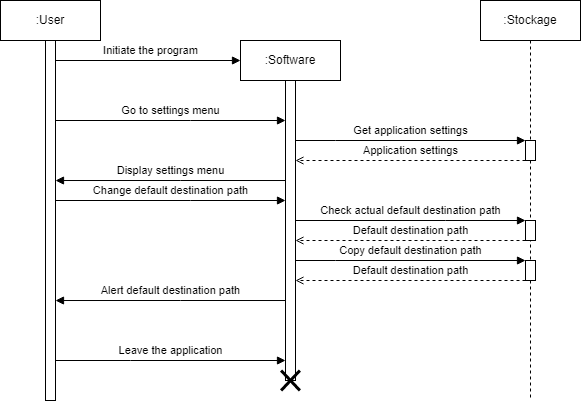

The diagram above was exported from draw.io. Its source (the exported page's mxGraphModel, read from the mxfile embedded in the PNG):
<mxGraphModel dx="819" dy="381" grid="1" gridSize="5" guides="1" tooltips="1" connect="1" arrows="1" fold="1" page="1" pageScale="1" pageWidth="827" pageHeight="1169" background="#ffffff" math="0" shadow="0">
  <root>
    <mxCell id="0" />
    <mxCell id="1" parent="0" />
    <mxCell id="nT62XF2qii6WJub2fGTe-1" value=":User" style="shape=umlLifeline;perimeter=lifelinePerimeter;whiteSpace=wrap;html=1;container=1;collapsible=0;recursiveResize=0;outlineConnect=0;" vertex="1" parent="1">
      <mxGeometry x="35" y="25" width="100" height="400" as="geometry" />
    </mxCell>
    <mxCell id="nT62XF2qii6WJub2fGTe-2" value="" style="html=1;points=[];perimeter=orthogonalPerimeter;" vertex="1" parent="nT62XF2qii6WJub2fGTe-1">
      <mxGeometry x="45" y="40" width="10" height="360" as="geometry" />
    </mxCell>
    <mxCell id="nT62XF2qii6WJub2fGTe-3" value=":Software" style="shape=umlLifeline;perimeter=lifelinePerimeter;whiteSpace=wrap;html=1;container=1;collapsible=0;recursiveResize=0;outlineConnect=0;" vertex="1" parent="1">
      <mxGeometry x="275" y="65" width="100" height="340" as="geometry" />
    </mxCell>
    <mxCell id="nT62XF2qii6WJub2fGTe-4" value="" style="html=1;points=[];perimeter=orthogonalPerimeter;" vertex="1" parent="nT62XF2qii6WJub2fGTe-3">
      <mxGeometry x="45" y="40" width="10" height="300" as="geometry" />
    </mxCell>
    <mxCell id="nT62XF2qii6WJub2fGTe-5" value="" style="shape=umlDestroy;whiteSpace=wrap;html=1;strokeWidth=3;" vertex="1" parent="nT62XF2qii6WJub2fGTe-3">
      <mxGeometry x="40.620000000000005" y="330" width="18.75" height="20" as="geometry" />
    </mxCell>
    <mxCell id="nT62XF2qii6WJub2fGTe-6" value=":Stockage" style="shape=umlLifeline;perimeter=lifelinePerimeter;whiteSpace=wrap;html=1;container=1;collapsible=0;recursiveResize=0;outlineConnect=0;" vertex="1" parent="1">
      <mxGeometry x="515" y="25" width="100" height="400" as="geometry" />
    </mxCell>
    <mxCell id="nT62XF2qii6WJub2fGTe-7" value="" style="html=1;points=[];perimeter=orthogonalPerimeter;" vertex="1" parent="nT62XF2qii6WJub2fGTe-6">
      <mxGeometry x="45" y="140" width="10" height="20" as="geometry" />
    </mxCell>
    <mxCell id="nT62XF2qii6WJub2fGTe-8" value="Get application settings" style="edgeStyle=orthogonalEdgeStyle;rounded=0;orthogonalLoop=1;jettySize=auto;html=1;endArrow=block;endFill=1;" edge="1" parent="nT62XF2qii6WJub2fGTe-6" target="nT62XF2qii6WJub2fGTe-7">
      <mxGeometry y="10" relative="1" as="geometry">
        <mxPoint x="-185" y="140" as="sourcePoint" />
        <mxPoint x="50" y="150" as="targetPoint" />
        <Array as="points">
          <mxPoint x="-145" y="140" />
          <mxPoint x="-145" y="140" />
        </Array>
        <mxPoint as="offset" />
      </mxGeometry>
    </mxCell>
    <mxCell id="nT62XF2qii6WJub2fGTe-9" value="Application settings" style="edgeStyle=orthogonalEdgeStyle;rounded=0;orthogonalLoop=1;jettySize=auto;html=1;endArrow=open;endFill=0;dashed=1;" edge="1" parent="nT62XF2qii6WJub2fGTe-6" source="nT62XF2qii6WJub2fGTe-7">
      <mxGeometry y="-10" relative="1" as="geometry">
        <mxPoint x="50" y="175" as="sourcePoint" />
        <mxPoint x="-185" y="160" as="targetPoint" />
        <Array as="points">
          <mxPoint x="-105" y="160" />
          <mxPoint x="-105" y="160" />
        </Array>
        <mxPoint as="offset" />
      </mxGeometry>
    </mxCell>
    <mxCell id="nT62XF2qii6WJub2fGTe-10" value="Initiate the program" style="edgeStyle=orthogonalEdgeStyle;rounded=0;orthogonalLoop=1;jettySize=auto;html=1;endArrow=block;endFill=1;" edge="1" parent="1" source="nT62XF2qii6WJub2fGTe-2">
      <mxGeometry x="0.0269" y="10" relative="1" as="geometry">
        <mxPoint x="275" y="85" as="targetPoint" />
        <Array as="points">
          <mxPoint x="275" y="85" />
        </Array>
        <mxPoint as="offset" />
      </mxGeometry>
    </mxCell>
    <mxCell id="nT62XF2qii6WJub2fGTe-11" value="Go to settings menu" style="edgeStyle=orthogonalEdgeStyle;rounded=0;orthogonalLoop=1;jettySize=auto;html=1;endArrow=block;endFill=1;" edge="1" parent="1" source="nT62XF2qii6WJub2fGTe-2" target="nT62XF2qii6WJub2fGTe-4">
      <mxGeometry y="10" relative="1" as="geometry">
        <Array as="points">
          <mxPoint x="225" y="145" />
          <mxPoint x="225" y="145" />
        </Array>
        <mxPoint as="offset" />
      </mxGeometry>
    </mxCell>
    <mxCell id="nT62XF2qii6WJub2fGTe-12" value="Display settings menu" style="edgeStyle=orthogonalEdgeStyle;rounded=0;orthogonalLoop=1;jettySize=auto;html=1;endArrow=block;endFill=1;" edge="1" parent="1">
      <mxGeometry y="-10" relative="1" as="geometry">
        <mxPoint x="320" y="205.0344827586207" as="sourcePoint" />
        <mxPoint x="90" y="205.0344827586207" as="targetPoint" />
        <Array as="points">
          <mxPoint x="215" y="205" />
          <mxPoint x="215" y="205" />
        </Array>
        <mxPoint as="offset" />
      </mxGeometry>
    </mxCell>
    <mxCell id="nT62XF2qii6WJub2fGTe-13" value="Leave the application" style="edgeStyle=orthogonalEdgeStyle;rounded=0;orthogonalLoop=1;jettySize=auto;html=1;endArrow=block;endFill=1;" edge="1" parent="1">
      <mxGeometry y="10" relative="1" as="geometry">
        <mxPoint x="90" y="385.0044827586207" as="sourcePoint" />
        <mxPoint x="320" y="385.0044827586207" as="targetPoint" />
        <Array as="points">
          <mxPoint x="165" y="384.97" />
          <mxPoint x="165" y="384.97" />
        </Array>
        <mxPoint as="offset" />
      </mxGeometry>
    </mxCell>
    <mxCell id="nT62XF2qii6WJub2fGTe-14" value="Change default destination path" style="edgeStyle=orthogonalEdgeStyle;rounded=0;orthogonalLoop=1;jettySize=auto;html=1;endArrow=block;endFill=1;" edge="1" parent="1">
      <mxGeometry y="10" relative="1" as="geometry">
        <Array as="points">
          <mxPoint x="225" y="225" />
          <mxPoint x="225" y="225" />
        </Array>
        <mxPoint as="offset" />
        <mxPoint x="90" y="225" as="sourcePoint" />
        <mxPoint x="320" y="225" as="targetPoint" />
      </mxGeometry>
    </mxCell>
    <mxCell id="nT62XF2qii6WJub2fGTe-15" value="" style="html=1;points=[];perimeter=orthogonalPerimeter;" vertex="1" parent="1">
      <mxGeometry x="560" y="245" width="10" height="20" as="geometry" />
    </mxCell>
    <mxCell id="nT62XF2qii6WJub2fGTe-16" value="Check actual default destination path" style="edgeStyle=orthogonalEdgeStyle;rounded=0;orthogonalLoop=1;jettySize=auto;html=1;endArrow=block;endFill=1;" edge="1" parent="1" target="nT62XF2qii6WJub2fGTe-15">
      <mxGeometry y="10" relative="1" as="geometry">
        <Array as="points">
          <mxPoint x="480" y="245" />
          <mxPoint x="480" y="245" />
        </Array>
        <mxPoint as="offset" />
        <mxPoint x="330" y="245" as="sourcePoint" />
      </mxGeometry>
    </mxCell>
    <mxCell id="nT62XF2qii6WJub2fGTe-17" value="Default destination path" style="edgeStyle=orthogonalEdgeStyle;rounded=0;orthogonalLoop=1;jettySize=auto;html=1;endArrow=open;endFill=0;dashed=1;" edge="1" parent="1" source="nT62XF2qii6WJub2fGTe-15">
      <mxGeometry y="-10" relative="1" as="geometry">
        <Array as="points">
          <mxPoint x="500" y="265" />
          <mxPoint x="500" y="265" />
        </Array>
        <mxPoint as="offset" />
        <mxPoint x="330" y="265" as="targetPoint" />
      </mxGeometry>
    </mxCell>
    <mxCell id="nT62XF2qii6WJub2fGTe-18" value="Alert default destination path" style="edgeStyle=orthogonalEdgeStyle;rounded=0;orthogonalLoop=1;jettySize=auto;html=1;endArrow=block;endFill=1;" edge="1" parent="1">
      <mxGeometry x="0.0015" y="-10" relative="1" as="geometry">
        <mxPoint x="320" y="325.0344827586207" as="sourcePoint" />
        <mxPoint x="90" y="325.0344827586207" as="targetPoint" />
        <Array as="points">
          <mxPoint x="215" y="325" />
          <mxPoint x="215" y="325" />
        </Array>
        <mxPoint as="offset" />
      </mxGeometry>
    </mxCell>
    <mxCell id="nT62XF2qii6WJub2fGTe-19" value="" style="html=1;points=[];perimeter=orthogonalPerimeter;" vertex="1" parent="1">
      <mxGeometry x="560" y="285" width="10" height="20" as="geometry" />
    </mxCell>
    <mxCell id="nT62XF2qii6WJub2fGTe-20" value="Copy default destination path" style="edgeStyle=orthogonalEdgeStyle;rounded=0;orthogonalLoop=1;jettySize=auto;html=1;endArrow=block;endFill=1;" edge="1" parent="1" target="nT62XF2qii6WJub2fGTe-19">
      <mxGeometry y="10" relative="1" as="geometry">
        <mxPoint x="330" y="285" as="sourcePoint" />
        <mxPoint x="55" y="275" as="targetPoint" />
        <Array as="points">
          <mxPoint x="370" y="285" />
          <mxPoint x="370" y="285" />
        </Array>
        <mxPoint as="offset" />
      </mxGeometry>
    </mxCell>
    <mxCell id="nT62XF2qii6WJub2fGTe-21" value="Default destination path" style="edgeStyle=orthogonalEdgeStyle;rounded=0;orthogonalLoop=1;jettySize=auto;html=1;endArrow=open;endFill=0;dashed=1;" edge="1" parent="1" source="nT62XF2qii6WJub2fGTe-19">
      <mxGeometry y="-10" relative="1" as="geometry">
        <mxPoint x="55" y="300" as="sourcePoint" />
        <mxPoint x="330" y="305" as="targetPoint" />
        <Array as="points">
          <mxPoint x="410" y="305" />
          <mxPoint x="410" y="305" />
        </Array>
        <mxPoint as="offset" />
      </mxGeometry>
    </mxCell>
  </root>
</mxGraphModel>